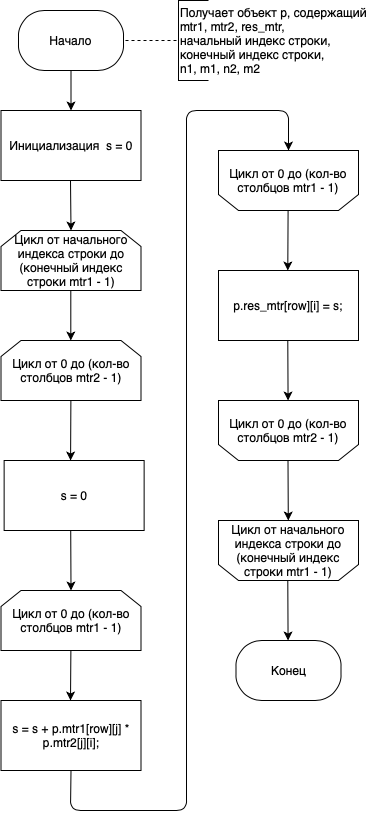

The diagram above was exported from draw.io. Its source (the exported page's mxGraphModel, read from the mxfile embedded in the PNG):
<mxGraphModel dx="1892" dy="1156" grid="1" gridSize="10" guides="1" tooltips="1" connect="1" arrows="1" fold="1" page="1" pageScale="1" pageWidth="827" pageHeight="1169" math="0" shadow="0">
  <root>
    <mxCell id="0" />
    <mxCell id="1" parent="0" />
    <mxCell id="deDOgBuy5OJwUUOrLRZp-42" value="" style="endArrow=classic;html=1;entryX=0.5;entryY=0;entryDx=0;entryDy=0;" parent="1" target="deDOgBuy5OJwUUOrLRZp-45" edge="1" source="deDOgBuy5OJwUUOrLRZp-78">
      <mxGeometry width="50" height="50" relative="1" as="geometry">
        <mxPoint x="602" y="350" as="sourcePoint" />
        <mxPoint x="602" y="380" as="targetPoint" />
      </mxGeometry>
    </mxCell>
    <mxCell id="deDOgBuy5OJwUUOrLRZp-45" value="Инициализация &amp;nbsp;s = 0" style="rounded=0;whiteSpace=wrap;html=1;" parent="1" vertex="1">
      <mxGeometry x="532.5" y="380" width="140" height="70" as="geometry" />
    </mxCell>
    <mxCell id="deDOgBuy5OJwUUOrLRZp-46" value="" style="endArrow=classic;html=1;entryX=0.5;entryY=0;entryDx=0;entryDy=0;" parent="1" edge="1" target="deDOgBuy5OJwUUOrLRZp-71">
      <mxGeometry width="50" height="50" relative="1" as="geometry">
        <mxPoint x="602" y="450" as="sourcePoint" />
        <mxPoint x="602" y="500" as="targetPoint" />
      </mxGeometry>
    </mxCell>
    <mxCell id="deDOgBuy5OJwUUOrLRZp-48" value="" style="endArrow=classic;html=1;" parent="1" edge="1">
      <mxGeometry width="50" height="50" relative="1" as="geometry">
        <mxPoint x="602.3" y="560" as="sourcePoint" />
        <mxPoint x="602.3" y="610" as="targetPoint" />
      </mxGeometry>
    </mxCell>
    <mxCell id="deDOgBuy5OJwUUOrLRZp-71" value="&lt;span&gt;Цикл от начального индекса строки до (конечный индекс строки&lt;/span&gt;&amp;nbsp;mtr1&lt;span&gt;&amp;nbsp;- 1)&lt;/span&gt;" style="shape=loopLimit;whiteSpace=wrap;html=1;" parent="1" vertex="1">
      <mxGeometry x="532.5" y="500" width="140" height="60" as="geometry" />
    </mxCell>
    <mxCell id="deDOgBuy5OJwUUOrLRZp-76" value="Цикл от 0 до (кол-во столбцов&amp;nbsp;mtr1&amp;nbsp;- 1)" style="shape=loopLimit;whiteSpace=wrap;html=1;direction=west;" parent="1" vertex="1">
      <mxGeometry x="750" y="420" width="140" height="60" as="geometry" />
    </mxCell>
    <mxCell id="deDOgBuy5OJwUUOrLRZp-78" value="Начало" style="rounded=1;whiteSpace=wrap;html=1;arcSize=43;" parent="1" vertex="1">
      <mxGeometry x="550" y="280" width="105" height="60" as="geometry" />
    </mxCell>
    <mxCell id="deDOgBuy5OJwUUOrLRZp-79" value="Конец" style="rounded=1;whiteSpace=wrap;html=1;arcSize=43;" parent="1" vertex="1">
      <mxGeometry x="767.5" y="910" width="105" height="60" as="geometry" />
    </mxCell>
    <mxCell id="YeviYJmhZ5CM7dVEbgZT-1" value="" style="endArrow=classic;html=1;" edge="1" parent="1">
      <mxGeometry width="50" height="50" relative="1" as="geometry">
        <mxPoint x="602.38" y="670" as="sourcePoint" />
        <mxPoint x="602.08" y="730" as="targetPoint" />
      </mxGeometry>
    </mxCell>
    <mxCell id="YeviYJmhZ5CM7dVEbgZT-6" value="s = 0" style="rounded=0;whiteSpace=wrap;html=1;" vertex="1" parent="1">
      <mxGeometry x="535.63" y="730" width="140" height="70" as="geometry" />
    </mxCell>
    <mxCell id="YeviYJmhZ5CM7dVEbgZT-7" value="" style="endArrow=classic;html=1;entryX=0.5;entryY=0;entryDx=0;entryDy=0;" edge="1" parent="1" target="YeviYJmhZ5CM7dVEbgZT-15">
      <mxGeometry width="50" height="50" relative="1" as="geometry">
        <mxPoint x="602.22" y="800" as="sourcePoint" />
        <mxPoint x="605.625" y="860" as="targetPoint" />
      </mxGeometry>
    </mxCell>
    <mxCell id="YeviYJmhZ5CM7dVEbgZT-9" value="" style="endArrow=classic;html=1;" edge="1" parent="1">
      <mxGeometry width="50" height="50" relative="1" as="geometry">
        <mxPoint x="602.3800000000001" y="920" as="sourcePoint" />
        <mxPoint x="602" y="970" as="targetPoint" />
      </mxGeometry>
    </mxCell>
    <mxCell id="YeviYJmhZ5CM7dVEbgZT-10" value="" style="endArrow=classic;html=1;exitX=0.5;exitY=1;exitDx=0;exitDy=0;entryX=0.5;entryY=1;entryDx=0;entryDy=0;" edge="1" parent="1" source="YeviYJmhZ5CM7dVEbgZT-16" target="deDOgBuy5OJwUUOrLRZp-76">
      <mxGeometry width="50" height="50" relative="1" as="geometry">
        <mxPoint x="560.0000000000001" y="1030" as="sourcePoint" />
        <mxPoint x="718" y="390" as="targetPoint" />
        <Array as="points">
          <mxPoint x="602" y="1080" />
          <mxPoint x="718" y="1080" />
          <mxPoint x="718" y="1040" />
          <mxPoint x="718" y="380" />
          <mxPoint x="820" y="380" />
        </Array>
      </mxGeometry>
    </mxCell>
    <mxCell id="YeviYJmhZ5CM7dVEbgZT-12" value="Получает объект p, содержащий&lt;br&gt;&lt;span style=&quot;text-align: center&quot;&gt;mtr1, mtr2, res_mtr, &amp;nbsp;&lt;br&gt;начальный индекс строки,&lt;br&gt;конечный&amp;nbsp;индекс строки,&lt;br&gt;n1, m1, n2, m2&lt;/span&gt;" style="strokeWidth=1;html=1;shape=mxgraph.flowchart.annotation_1;align=left;pointerEvents=1;" vertex="1" parent="1">
      <mxGeometry x="710" y="270" width="30" height="80" as="geometry" />
    </mxCell>
    <mxCell id="YeviYJmhZ5CM7dVEbgZT-13" value="" style="endArrow=none;dashed=1;html=1;strokeWidth=1;entryX=0;entryY=0.5;entryDx=0;entryDy=0;entryPerimeter=0;" edge="1" parent="1" target="YeviYJmhZ5CM7dVEbgZT-12">
      <mxGeometry width="50" height="50" relative="1" as="geometry">
        <mxPoint x="657" y="310" as="sourcePoint" />
        <mxPoint x="750" y="470" as="targetPoint" />
      </mxGeometry>
    </mxCell>
    <mxCell id="YeviYJmhZ5CM7dVEbgZT-14" value="&lt;span&gt;Цикл от 0 до (кол-во столбцов&lt;/span&gt;&amp;nbsp;mtr2&lt;span&gt;&amp;nbsp;- 1)&lt;/span&gt;" style="shape=loopLimit;whiteSpace=wrap;html=1;" vertex="1" parent="1">
      <mxGeometry x="532.5" y="610" width="140" height="60" as="geometry" />
    </mxCell>
    <mxCell id="YeviYJmhZ5CM7dVEbgZT-15" value="&lt;span&gt;Цикл от 0 до (кол-во столбцов&lt;/span&gt;&amp;nbsp;mtr1&lt;span&gt;&amp;nbsp;- 1)&lt;/span&gt;" style="shape=loopLimit;whiteSpace=wrap;html=1;" vertex="1" parent="1">
      <mxGeometry x="532.5" y="860" width="140" height="60" as="geometry" />
    </mxCell>
    <mxCell id="YeviYJmhZ5CM7dVEbgZT-16" value="s = s + p.mtr1[row][j] * p.mtr2[j][i];" style="rounded=0;whiteSpace=wrap;html=1;" vertex="1" parent="1">
      <mxGeometry x="532.5" y="970" width="140" height="70" as="geometry" />
    </mxCell>
    <mxCell id="YeviYJmhZ5CM7dVEbgZT-17" value="p.res_mtr[row][i] = s;" style="rounded=0;whiteSpace=wrap;html=1;" vertex="1" parent="1">
      <mxGeometry x="750" y="540" width="140" height="70" as="geometry" />
    </mxCell>
    <mxCell id="YeviYJmhZ5CM7dVEbgZT-18" value="" style="endArrow=classic;html=1;entryX=0.5;entryY=0;entryDx=0;entryDy=0;" edge="1" parent="1">
      <mxGeometry width="50" height="50" relative="1" as="geometry">
        <mxPoint x="819.2900000000001" y="609.9999999999998" as="sourcePoint" />
        <mxPoint x="819.5699999999998" y="669.9999999999998" as="targetPoint" />
      </mxGeometry>
    </mxCell>
    <mxCell id="YeviYJmhZ5CM7dVEbgZT-19" value="" style="endArrow=classic;html=1;" edge="1" parent="1">
      <mxGeometry width="50" height="50" relative="1" as="geometry">
        <mxPoint x="819.5900000000001" y="480.0000000000002" as="sourcePoint" />
        <mxPoint x="819.2900000000002" y="539.9999999999998" as="targetPoint" />
      </mxGeometry>
    </mxCell>
    <mxCell id="YeviYJmhZ5CM7dVEbgZT-20" value="&lt;span&gt;Цикл от 0 до (кол-во столбцов&lt;/span&gt;&amp;nbsp;mtr2&lt;span&gt;&amp;nbsp;- 1)&lt;/span&gt;" style="shape=loopLimit;whiteSpace=wrap;html=1;direction=west;" vertex="1" parent="1">
      <mxGeometry x="750" y="670" width="140" height="60" as="geometry" />
    </mxCell>
    <mxCell id="YeviYJmhZ5CM7dVEbgZT-21" value="&lt;span&gt;Цикл от начального индекса строки до (конечный индекс строки&lt;/span&gt;&amp;nbsp;mtr1&lt;span&gt;&amp;nbsp;- 1)&lt;/span&gt;" style="shape=loopLimit;whiteSpace=wrap;html=1;direction=west;" vertex="1" parent="1">
      <mxGeometry x="750" y="790" width="140" height="60" as="geometry" />
    </mxCell>
    <mxCell id="YeviYJmhZ5CM7dVEbgZT-22" value="" style="endArrow=classic;html=1;entryX=0.5;entryY=0;entryDx=0;entryDy=0;" edge="1" parent="1">
      <mxGeometry width="50" height="50" relative="1" as="geometry">
        <mxPoint x="819.5" y="729.9999999999998" as="sourcePoint" />
        <mxPoint x="819.7799999999997" y="789.9999999999998" as="targetPoint" />
      </mxGeometry>
    </mxCell>
    <mxCell id="YeviYJmhZ5CM7dVEbgZT-23" value="" style="endArrow=classic;html=1;entryX=0.5;entryY=0;entryDx=0;entryDy=0;" edge="1" parent="1">
      <mxGeometry width="50" height="50" relative="1" as="geometry">
        <mxPoint x="819.29" y="849.9999999999998" as="sourcePoint" />
        <mxPoint x="819.5699999999997" y="909.9999999999998" as="targetPoint" />
      </mxGeometry>
    </mxCell>
  </root>
</mxGraphModel>